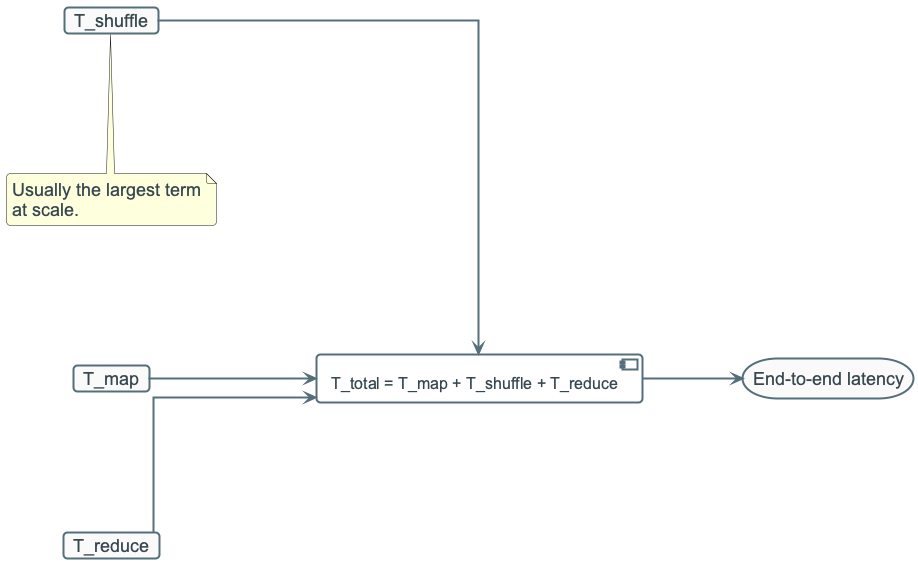

The diagram above was rendered by PlantUML. Its source (embedded in the PNG):
@startuml
!include ../_template_styles.puml

left to right direction

card "T_map" as TM
card "T_shuffle" as TS
card "T_reduce" as TR
component "T_total = T_map + T_shuffle + T_reduce" as F
storage "End-to-end latency" as OUT

TM --> F
TS --> F
TR --> F
F --> OUT

note bottom of TS
Usually the largest term
at scale.
end note

@enduml